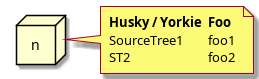

The diagram above was rendered by PlantUML. Its source (embedded in the PNG):
@startuml
node n
note right of n
	<#FBFB77,#FBFB77>|= Husky / Yorkie |= Foo |
	| SourceTree1 | foo1 |
	| ST2 | foo2 |
end note
@enduml